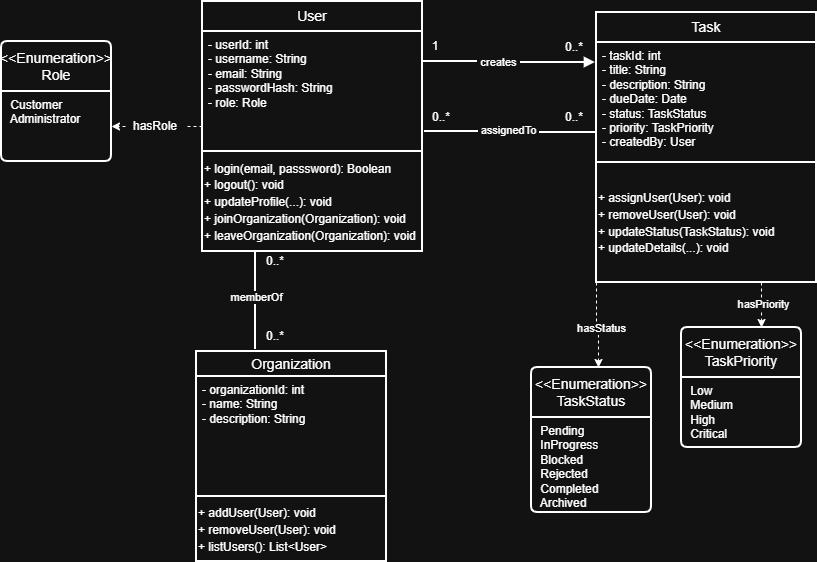

The diagram above was exported from draw.io. Its source (the exported page's mxGraphModel, read from the mxfile embedded in the PNG):
<mxGraphModel dx="1418" dy="746" grid="1" gridSize="10" guides="1" tooltips="1" connect="1" arrows="1" fold="1" page="1" pageScale="1" pageWidth="850" pageHeight="1100" math="0" shadow="0">
  <root>
    <mxCell id="0" />
    <mxCell id="1" parent="0" />
    <mxCell id="nqBUU2CC9qzWjJMn9t7L-89" edge="1" parent="1" source="nqBUU2CC9qzWjJMn9t7L-90" style="edgeStyle=orthogonalEdgeStyle;rounded=0;orthogonalLoop=1;jettySize=auto;html=1;exitX=0;exitY=0.5;exitDx=0;exitDy=0;entryX=1;entryY=0.5;entryDx=0;entryDy=0;dashed=1;endArrow=classic;endFill=1;" target="nqBUU2CC9qzWjJMn9t7L-88">
      <mxGeometry relative="1" as="geometry" />
    </mxCell>
    <mxCell id="nqBUU2CC9qzWjJMn9t7L-52" parent="1" style="swimlane;childLayout=stackLayout;horizontal=1;startSize=30;horizontalStack=0;rounded=1;fontSize=14;fontStyle=0;strokeWidth=2;resizeParent=0;resizeLast=1;shadow=0;dashed=0;align=center;arcSize=0;whiteSpace=wrap;html=1;" value="User" vertex="1">
      <mxGeometry height="250" width="220" x="221" y="49" as="geometry">
        <mxRectangle height="50" width="80" x="90" y="60" as="alternateBounds" />
      </mxGeometry>
    </mxCell>
    <mxCell id="nqBUU2CC9qzWjJMn9t7L-53" parent="nqBUU2CC9qzWjJMn9t7L-52" style="align=left;strokeColor=none;fillColor=none;spacingLeft=4;spacingRight=4;fontSize=12;verticalAlign=top;resizable=0;rotatable=0;part=1;html=1;whiteSpace=wrap;" value="- userId: int&lt;div&gt;- username: String&lt;/div&gt;&lt;div&gt;- email: String&lt;/div&gt;&lt;div&gt;- passwordHash: String&lt;/div&gt;&lt;div&gt;- role: Role&lt;/div&gt;&lt;div&gt;&lt;br&gt;&lt;/div&gt;" vertex="1">
      <mxGeometry height="120" width="220" y="30" as="geometry" />
    </mxCell>
    <mxCell id="nqBUU2CC9qzWjJMn9t7L-60" parent="nqBUU2CC9qzWjJMn9t7L-52" style="whiteSpace=wrap;html=1;fontSize=14;fontStyle=0;startSize=40;horizontal=1;rounded=1;strokeWidth=2;shadow=0;dashed=0;arcSize=0;align=left;" value="&lt;span style=&quot;font-size: 12px;&quot;&gt;+ login(email, passsword): Boolean&lt;/span&gt;&lt;div&gt;&lt;span style=&quot;font-size: 12px;&quot;&gt;+ logout(): void&lt;/span&gt;&lt;/div&gt;&lt;div&gt;&lt;span style=&quot;font-size: 12px;&quot;&gt;+ updateProfile(...): void&lt;/span&gt;&lt;/div&gt;&lt;div&gt;&lt;span style=&quot;font-size: 12px;&quot;&gt;+ joinOrganization(Organization): void&lt;/span&gt;&lt;/div&gt;&lt;div&gt;&lt;span style=&quot;font-size: 12px;&quot;&gt;+ leaveOrganization(Organization): void&lt;/span&gt;&lt;/div&gt;" vertex="1">
      <mxGeometry height="100" width="220" y="150" as="geometry" />
    </mxCell>
    <mxCell id="nqBUU2CC9qzWjJMn9t7L-64" parent="1" style="swimlane;childLayout=stackLayout;horizontal=1;startSize=30;horizontalStack=0;rounded=1;fontSize=14;fontStyle=0;strokeWidth=2;resizeParent=0;resizeLast=1;shadow=0;dashed=0;align=center;arcSize=0;whiteSpace=wrap;html=1;" value="Task" vertex="1">
      <mxGeometry height="270" width="220" x="615" y="60" as="geometry">
        <mxRectangle height="50" width="80" x="90" y="60" as="alternateBounds" />
      </mxGeometry>
    </mxCell>
    <mxCell id="nqBUU2CC9qzWjJMn9t7L-65" parent="nqBUU2CC9qzWjJMn9t7L-64" style="align=left;strokeColor=none;fillColor=none;spacingLeft=4;spacingRight=4;fontSize=12;verticalAlign=top;resizable=0;rotatable=0;part=1;html=1;whiteSpace=wrap;" value="&lt;div&gt;- taskId: int&lt;/div&gt;&lt;div&gt;- title: String&lt;/div&gt;&lt;div&gt;- description: String&lt;/div&gt;&lt;div&gt;- dueDate: Date&lt;/div&gt;&lt;div&gt;- status: TaskStatus&lt;/div&gt;&lt;div&gt;- priority: TaskPriority&lt;/div&gt;&lt;div&gt;- createdBy: User&lt;/div&gt;" vertex="1">
      <mxGeometry height="120" width="220" y="30" as="geometry" />
    </mxCell>
    <mxCell id="nqBUU2CC9qzWjJMn9t7L-66" parent="nqBUU2CC9qzWjJMn9t7L-64" style="whiteSpace=wrap;html=1;fontSize=14;fontStyle=0;startSize=40;horizontal=1;rounded=1;strokeWidth=2;shadow=0;dashed=0;arcSize=0;align=left;" value="&lt;span style=&quot;font-size: 12px;&quot;&gt;+ assignUser(User): void&lt;/span&gt;&lt;div&gt;&lt;span style=&quot;font-size: 12px;&quot;&gt;+ removeUser(User): void&lt;/span&gt;&lt;/div&gt;&lt;div&gt;&lt;span style=&quot;font-size: 12px;&quot;&gt;+ updateStatus(TaskStatus): void&lt;/span&gt;&lt;/div&gt;&lt;div&gt;&lt;span style=&quot;font-size: 12px;&quot;&gt;+ updateDetails(...): void&lt;/span&gt;&lt;/div&gt;" vertex="1">
      <mxGeometry height="120" width="220" y="150" as="geometry" />
    </mxCell>
    <mxCell id="nqBUU2CC9qzWjJMn9t7L-67" parent="1" style="swimlane;childLayout=stackLayout;horizontal=1;startSize=25;horizontalStack=0;rounded=1;fontSize=14;fontStyle=0;strokeWidth=2;resizeParent=0;resizeLast=1;shadow=0;dashed=0;align=center;arcSize=0;whiteSpace=wrap;html=1;movable=1;resizable=1;rotatable=1;deletable=1;editable=1;locked=0;connectable=1;" value="Organization" vertex="1">
      <mxGeometry height="210" width="190" x="215" y="399" as="geometry">
        <mxRectangle height="50" width="80" x="90" y="60" as="alternateBounds" />
      </mxGeometry>
    </mxCell>
    <mxCell id="nqBUU2CC9qzWjJMn9t7L-68" parent="nqBUU2CC9qzWjJMn9t7L-67" style="align=left;strokeColor=none;fillColor=none;spacingLeft=4;spacingRight=4;fontSize=12;verticalAlign=top;resizable=0;rotatable=0;part=1;html=1;whiteSpace=wrap;" value="&lt;div&gt;- organizationId: int&lt;/div&gt;&lt;div&gt;- name: String&lt;/div&gt;&lt;div&gt;- description: String&lt;/div&gt;" vertex="1">
      <mxGeometry height="120" width="190" y="25" as="geometry" />
    </mxCell>
    <mxCell id="nqBUU2CC9qzWjJMn9t7L-69" parent="nqBUU2CC9qzWjJMn9t7L-67" style="whiteSpace=wrap;html=1;fontSize=14;fontStyle=0;startSize=40;horizontal=1;rounded=1;strokeWidth=2;shadow=0;dashed=0;arcSize=0;align=left;imageHeight=32;" value="&lt;span style=&quot;font-size: 12px;&quot;&gt;+ addUser(User): void&lt;/span&gt;&lt;div&gt;&lt;span style=&quot;font-size: 12px;&quot;&gt;+ removeUser(User): void&lt;/span&gt;&lt;/div&gt;&lt;div&gt;&lt;span style=&quot;font-size: 12px;&quot;&gt;+ listUsers(): List&amp;lt;User&amp;gt;&lt;/span&gt;&lt;/div&gt;" vertex="1">
      <mxGeometry height="65" width="190" y="145" as="geometry" />
    </mxCell>
    <mxCell id="nqBUU2CC9qzWjJMn9t7L-73" edge="1" parent="1" source="nqBUU2CC9qzWjJMn9t7L-65" style="edgeStyle=orthogonalEdgeStyle;rounded=0;orthogonalLoop=1;jettySize=auto;html=1;exitX=0;exitY=0.75;exitDx=0;exitDy=0;entryX=1.009;entryY=0.833;entryDx=0;entryDy=0;entryPerimeter=0;endArrow=none;endFill=0;strokeWidth=2;" target="nqBUU2CC9qzWjJMn9t7L-53">
      <mxGeometry relative="1" as="geometry" />
    </mxCell>
    <mxCell id="nqBUU2CC9qzWjJMn9t7L-74" connectable="0" parent="nqBUU2CC9qzWjJMn9t7L-73" style="edgeLabel;html=1;align=center;verticalAlign=middle;resizable=0;points=[];" value="&amp;nbsp;assignedTo&amp;nbsp;" vertex="1">
      <mxGeometry relative="1" x="0.0366" y="-1" as="geometry">
        <mxPoint as="offset" />
      </mxGeometry>
    </mxCell>
    <mxCell id="nqBUU2CC9qzWjJMn9t7L-76" edge="1" parent="1" source="nqBUU2CC9qzWjJMn9t7L-53" style="edgeStyle=orthogonalEdgeStyle;rounded=0;orthogonalLoop=1;jettySize=auto;html=1;exitX=1;exitY=0.25;exitDx=0;exitDy=0;entryX=-0.005;entryY=0.167;entryDx=0;entryDy=0;entryPerimeter=0;strokeWidth=2;startArrow=none;startFill=0;endArrow=block;endFill=1;" target="nqBUU2CC9qzWjJMn9t7L-65">
      <mxGeometry relative="1" as="geometry" />
    </mxCell>
    <mxCell id="nqBUU2CC9qzWjJMn9t7L-77" connectable="0" parent="nqBUU2CC9qzWjJMn9t7L-76" style="edgeLabel;html=1;align=center;verticalAlign=middle;resizable=0;points=[];fontSize=11;" value="&amp;nbsp;creates&amp;nbsp;" vertex="1">
      <mxGeometry relative="1" x="-0.132" y="2" as="geometry">
        <mxPoint y="2" as="offset" />
      </mxGeometry>
    </mxCell>
    <mxCell id="nqBUU2CC9qzWjJMn9t7L-78" parent="1" style="text;html=1;whiteSpace=wrap;strokeColor=none;fillColor=none;align=center;verticalAlign=middle;rounded=0;" value="1" vertex="1">
      <mxGeometry height="30" width="60" x="424" y="79" as="geometry" />
    </mxCell>
    <mxCell id="nqBUU2CC9qzWjJMn9t7L-79" parent="1" style="text;html=1;whiteSpace=wrap;strokeColor=none;fillColor=none;align=center;verticalAlign=middle;rounded=0;" value="0..*" vertex="1">
      <mxGeometry height="30" width="60" x="563" y="80" as="geometry" />
    </mxCell>
    <mxCell id="nqBUU2CC9qzWjJMn9t7L-80" parent="1" style="text;html=1;whiteSpace=wrap;strokeColor=none;fillColor=none;align=center;verticalAlign=middle;rounded=0;" value="0..*" vertex="1">
      <mxGeometry height="30" width="60" x="430" y="150" as="geometry" />
    </mxCell>
    <mxCell id="nqBUU2CC9qzWjJMn9t7L-81" parent="1" style="text;html=1;whiteSpace=wrap;strokeColor=none;fillColor=none;align=center;verticalAlign=middle;rounded=0;" value="0..*" vertex="1">
      <mxGeometry height="30" width="60" x="563" y="150" as="geometry" />
    </mxCell>
    <mxCell id="nqBUU2CC9qzWjJMn9t7L-82" edge="1" parent="1" style="edgeStyle=orthogonalEdgeStyle;rounded=0;orthogonalLoop=1;jettySize=auto;html=1;exitX=0.5;exitY=1;exitDx=0;exitDy=0;entryX=0.316;entryY=-0.01;entryDx=0;entryDy=0;entryPerimeter=0;endArrow=none;endFill=0;strokeWidth=2;">
      <mxGeometry relative="1" as="geometry">
        <mxPoint x="330" y="299" as="sourcePoint" />
        <mxPoint x="274.03999999999996" y="396.9000000000001" as="targetPoint" />
      </mxGeometry>
    </mxCell>
    <mxCell id="nqBUU2CC9qzWjJMn9t7L-83" connectable="0" parent="nqBUU2CC9qzWjJMn9t7L-82" style="edgeLabel;html=1;align=center;verticalAlign=middle;resizable=0;points=[];" value="memberOf" vertex="1">
      <mxGeometry relative="1" x="0.0777" y="-1" as="geometry">
        <mxPoint x="1" y="18" as="offset" />
      </mxGeometry>
    </mxCell>
    <mxCell id="nqBUU2CC9qzWjJMn9t7L-85" parent="1" style="text;html=1;whiteSpace=wrap;strokeColor=none;fillColor=none;align=center;verticalAlign=middle;rounded=0;" value="0..*" vertex="1">
      <mxGeometry height="30" width="60" x="264" y="294" as="geometry" />
    </mxCell>
    <mxCell id="nqBUU2CC9qzWjJMn9t7L-86" parent="1" style="text;html=1;whiteSpace=wrap;strokeColor=none;fillColor=none;align=center;verticalAlign=middle;rounded=0;" value="0..*" vertex="1">
      <mxGeometry height="30" width="60" x="264" y="369" as="geometry" />
    </mxCell>
    <mxCell id="nqBUU2CC9qzWjJMn9t7L-87" parent="1" style="swimlane;childLayout=stackLayout;horizontal=1;startSize=50;horizontalStack=0;rounded=1;fontSize=14;fontStyle=0;strokeWidth=2;resizeParent=0;resizeLast=1;shadow=0;dashed=0;align=center;arcSize=4;whiteSpace=wrap;html=1;" value="&amp;lt;&amp;lt;Enumeration&amp;gt;&amp;gt;&lt;div&gt;Role&lt;/div&gt;" vertex="1">
      <mxGeometry height="120" width="110" x="20" y="89" as="geometry" />
    </mxCell>
    <mxCell id="nqBUU2CC9qzWjJMn9t7L-88" parent="nqBUU2CC9qzWjJMn9t7L-87" style="align=left;strokeColor=none;fillColor=none;spacingLeft=4;spacingRight=4;fontSize=12;verticalAlign=top;resizable=0;rotatable=0;part=1;html=1;whiteSpace=wrap;" value="&amp;nbsp;Customer&lt;div&gt;&amp;nbsp;Administrator&lt;/div&gt;" vertex="1">
      <mxGeometry height="70" width="110" y="50" as="geometry" />
    </mxCell>
    <mxCell id="nqBUU2CC9qzWjJMn9t7L-91" edge="1" parent="1" source="nqBUU2CC9qzWjJMn9t7L-52" style="edgeStyle=orthogonalEdgeStyle;rounded=0;orthogonalLoop=1;jettySize=auto;html=1;exitX=0;exitY=0.5;exitDx=0;exitDy=0;entryX=1;entryY=0.5;entryDx=0;entryDy=0;dashed=1;endArrow=none;endFill=0;" target="nqBUU2CC9qzWjJMn9t7L-90" value="">
      <mxGeometry relative="1" as="geometry">
        <mxPoint x="194" y="175" as="sourcePoint" />
        <mxPoint x="130" y="175" as="targetPoint" />
      </mxGeometry>
    </mxCell>
    <mxCell id="nqBUU2CC9qzWjJMn9t7L-90" parent="1" style="text;html=1;whiteSpace=wrap;strokeColor=none;fillColor=none;align=center;verticalAlign=middle;rounded=0;" value="hasRole" vertex="1">
      <mxGeometry height="30" width="60" x="144" y="159" as="geometry" />
    </mxCell>
    <mxCell id="nqBUU2CC9qzWjJMn9t7L-92" parent="1" style="swimlane;childLayout=stackLayout;horizontal=1;startSize=50;horizontalStack=0;rounded=1;fontSize=14;fontStyle=0;strokeWidth=2;resizeParent=0;resizeLast=1;shadow=0;dashed=0;align=center;arcSize=4;whiteSpace=wrap;html=1;" value="&amp;lt;&amp;lt;Enumeration&amp;gt;&amp;gt;&lt;div&gt;TaskPriority&lt;/div&gt;" vertex="1">
      <mxGeometry height="120" width="120" x="700" y="375" as="geometry" />
    </mxCell>
    <mxCell id="nqBUU2CC9qzWjJMn9t7L-93" parent="nqBUU2CC9qzWjJMn9t7L-92" style="align=left;strokeColor=none;fillColor=none;spacingLeft=4;spacingRight=4;fontSize=12;verticalAlign=top;resizable=0;rotatable=0;part=1;html=1;whiteSpace=wrap;" value="&amp;nbsp;Low&lt;div&gt;&amp;nbsp;Medium&lt;/div&gt;&lt;div&gt;&amp;nbsp;High&lt;/div&gt;&lt;div&gt;&amp;nbsp;Critical&lt;/div&gt;" vertex="1">
      <mxGeometry height="70" width="120" y="50" as="geometry" />
    </mxCell>
    <mxCell id="nqBUU2CC9qzWjJMn9t7L-95" edge="1" parent="1" source="nqBUU2CC9qzWjJMn9t7L-64" style="edgeStyle=orthogonalEdgeStyle;rounded=0;orthogonalLoop=1;jettySize=auto;html=1;exitX=0.75;exitY=1;exitDx=0;exitDy=0;entryX=0.667;entryY=0;entryDx=0;entryDy=0;entryPerimeter=0;endArrow=classic;endFill=1;dashed=1;" target="nqBUU2CC9qzWjJMn9t7L-92">
      <mxGeometry relative="1" as="geometry" />
    </mxCell>
    <mxCell id="nqBUU2CC9qzWjJMn9t7L-96" connectable="0" parent="nqBUU2CC9qzWjJMn9t7L-95" style="edgeLabel;html=1;align=center;verticalAlign=middle;resizable=0;points=[];" value="hasPriority" vertex="1">
      <mxGeometry relative="1" x="-0.0222" y="1" as="geometry">
        <mxPoint as="offset" />
      </mxGeometry>
    </mxCell>
    <mxCell id="nqBUU2CC9qzWjJMn9t7L-97" parent="1" style="swimlane;childLayout=stackLayout;horizontal=1;startSize=50;horizontalStack=0;rounded=1;fontSize=14;fontStyle=0;strokeWidth=2;resizeParent=0;resizeLast=1;shadow=0;dashed=0;align=center;arcSize=4;whiteSpace=wrap;html=1;" value="&amp;lt;&amp;lt;Enumeration&amp;gt;&amp;gt;&lt;div&gt;TaskStatus&lt;/div&gt;" vertex="1">
      <mxGeometry height="145" width="120" x="550" y="415" as="geometry" />
    </mxCell>
    <mxCell id="nqBUU2CC9qzWjJMn9t7L-98" parent="nqBUU2CC9qzWjJMn9t7L-97" style="align=left;strokeColor=none;fillColor=none;spacingLeft=4;spacingRight=4;fontSize=12;verticalAlign=top;resizable=0;rotatable=0;part=1;html=1;whiteSpace=wrap;" value="&amp;nbsp;Pending&lt;div&gt;&amp;nbsp;InProgress&lt;/div&gt;&lt;div&gt;&amp;nbsp;Blocked&lt;/div&gt;&lt;div&gt;&amp;nbsp;Rejected&lt;/div&gt;&lt;div&gt;&amp;nbsp;Completed&lt;/div&gt;&lt;div&gt;&amp;nbsp;Archived&lt;/div&gt;" vertex="1">
      <mxGeometry height="95" width="120" y="50" as="geometry" />
    </mxCell>
    <mxCell id="nqBUU2CC9qzWjJMn9t7L-101" edge="1" parent="1" source="nqBUU2CC9qzWjJMn9t7L-64" style="edgeStyle=orthogonalEdgeStyle;rounded=0;orthogonalLoop=1;jettySize=auto;html=1;exitX=0;exitY=1;exitDx=0;exitDy=0;dashed=1;endArrow=classic;endFill=1;">
      <mxGeometry relative="1" as="geometry">
        <mxPoint x="617" y="415" as="targetPoint" />
      </mxGeometry>
    </mxCell>
    <mxCell id="nqBUU2CC9qzWjJMn9t7L-102" connectable="0" parent="nqBUU2CC9qzWjJMn9t7L-101" style="edgeLabel;html=1;align=center;verticalAlign=middle;resizable=0;points=[];" value="hasStatus" vertex="1">
      <mxGeometry relative="1" x="0.0805" y="2" as="geometry">
        <mxPoint as="offset" />
      </mxGeometry>
    </mxCell>
  </root>
</mxGraphModel>